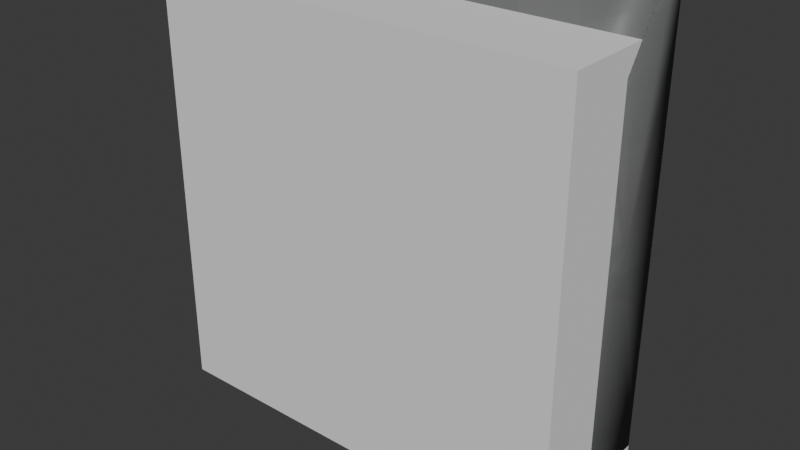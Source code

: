 # Source: genericWall.blend  (saved by Blender 4.1.24; exported with 4.5.12 LTS)
import bpy
from mathutils import Matrix  # noqa: F401  (used for matrix-valued properties, if any)

bpy.ops.wm.read_factory_settings(use_empty=True)
scene = bpy.context.scene
scene.name = 'Scene'

# ---- collections
col_collection = bpy.data.collections.new('Collection'); scene.collection.children.link(col_collection)

# ---- images (referenced by path relative to the original .blend; pixels are not part of the script)
import os
ASSET_DIR = os.environ.get("B2B_ASSET_DIR", "")  # directory of the original .blend (textures are referenced by path, not embedded)
HERE = os.path.dirname(os.path.abspath(__file__))  # packed textures are extracted next to this script under _unpacked/

def load_image(name, relpath, width, height, colorspace="sRGB"):
    """Load a texture the original file referenced (path relative to the .blend, or extracted next to this script)."""
    p = next((c for c in (os.path.join(HERE, relpath), os.path.join(ASSET_DIR, relpath)) if relpath and os.path.exists(c)), "")
    if p:
        img = bpy.data.images.load(p, check_existing=True)
        img.name = name
    else:  # same state as the original file: an image datablock whose file is absent (Cycles renders it pink)
        img = bpy.data.images.new(name, width, height)
        img.source = "FILE"
        img.filepath = "//" + (relpath or name)
    img.colorspace_settings.name = colorspace
    return img
img_walltexture = load_image('WallTexture', '_unpacked/WallTexture.1a4ca150.png', 1024, 1024, 'sRGB')

# ---- materials (node trees are filled in below, after node groups)
mat_wallmat = bpy.data.materials.new('WallMat')
mat_wallmat.use_transparent_shadow = False

# ---- material node trees
mat_wallmat.use_nodes = True; mat_wallmat.node_tree.nodes.clear()
_N = mat_wallmat.node_tree.nodes; _L = mat_wallmat.node_tree.links
n0 = _N.new('ShaderNodeOutputMaterial'); n0.name = 'Material Output'; n0.location = (449, 1061)
n1 = _N.new('ShaderNodeBsdfDiffuse'); n1.name = 'Diffuse BSDF'; n1.location = (-374, 299)
n1.inputs[0].default_value = (0.7991, 0.7991, 0.7991, 1.0)
n2 = _N.new('ShaderNodeShaderToRGB'); n2.name = 'Shader to RGB'; n2.location = (-186, 290)
n3 = _N.new('ShaderNodeValToRGB'); n3.name = 'Color Ramp'; n3.location = (7, 327)
n3.color_ramp.interpolation = 'CONSTANT'
while len(n3.color_ramp.elements) > 1: n3.color_ramp.elements.remove(n3.color_ramp.elements[-1])
n3.color_ramp.elements[0].position = 0.0; n3.color_ramp.elements[0].color = (0.09306, 0.09306, 0.09306, 1.0)
_e = n3.color_ramp.elements.new(0.2); _e.color = (0.1878, 0.1946, 0.1912, 1.0)
_e = n3.color_ramp.elements.new(0.58); _e.color = (0.4397, 0.4735, 0.4735, 1.0)
_e = n3.color_ramp.elements.new(0.66); _e.color = (0.6105, 0.5711, 0.4969, 1.0)
_e = n3.color_ramp.elements.new(0.75); _e.color = (0.7605, 0.7682, 0.7305, 1.0)
n4 = _N.new('ShaderNodeMixShader'); n4.name = 'Mix Shader'; n4.location = (314, 488)
n5 = _N.new('ShaderNodeValToRGB'); n5.name = 'Color Ramp.001'; n5.location = (-1, 585)
while len(n5.color_ramp.elements) > 1: n5.color_ramp.elements.remove(n5.color_ramp.elements[-1])
n5.color_ramp.elements[0].position = 0.0; n5.color_ramp.elements[0].color = (0.8797, 0.8797, 0.8797, 1.0)
_e = n5.color_ramp.elements.new(1.0); _e.color = (1.0, 1.0, 1.0, 1.0)
n6 = _N.new('ShaderNodeTexVoronoi'); n6.name = 'Voronoi Texture'; n6.location = (-201, 710)
n7 = _N.new('ShaderNodeMapping'); n7.name = 'Mapping'; n7.location = (-371, 764)
n7.inputs[3].default_value = (5.0, 5.0, 5.0)
n8 = _N.new('ShaderNodeTexCoord'); n8.name = 'Texture Coordinate'; n8.location = (-587, 660)
n9 = _N.new('ShaderNodeTexImage'); n9.name = 'Image Texture'; n9.location = (-213, 1132)
n9.image = img_walltexture
n10 = _N.new('ShaderNodeBsdfPrincipled'); n10.name = 'Principled BSDF'; n10.location = (102, 1151)
n10.subsurface_method = 'RANDOM_WALK_SKIN'
n10.inputs[1].default_value = 0.1
n10.inputs[3].default_value = 1.0
n10.inputs[13].default_value = 0.0
_L.new(n1.outputs[0], n2.inputs[0])
_L.new(n2.outputs[0], n3.inputs[0])
_L.new(n5.outputs[0], n4.inputs[0])
_L.new(n6.outputs[1], n5.inputs[0])
_L.new(n7.outputs[0], n6.inputs[0])
_L.new(n8.outputs[2], n7.inputs[0])
_L.new(n3.outputs[0], n4.inputs[2])
_L.new(n9.outputs[0], n10.inputs[0])
_L.new(n10.outputs[0], n0.inputs[0])
n0.is_active_output = True

# ---- world
world_world = bpy.data.worlds.new('World'); scene.world = world_world
world_world.use_nodes = True; world_world.node_tree.nodes.clear()
_N = world_world.node_tree.nodes; _L = world_world.node_tree.links
n0 = _N.new('ShaderNodeOutputWorld'); n0.name = 'World Output'; n0.location = (300, 300)
n1 = _N.new('ShaderNodeBackground'); n1.name = 'Background'; n1.location = (10, 300)
n1.inputs[0].default_value = (0.05088, 0.05088, 0.05088, 1.0)
_L.new(n1.outputs[0], n0.inputs[0])
n0.is_active_output = True
world_world.color = (0.05088, 0.05088, 0.05088)
world_world.use_sun_shadow = False
world_world.sun_shadow_jitter_overblur = 0.0

# ---- meshes
me_plane_001 = bpy.data.meshes.new('Plane.001')
me_plane_001.from_pydata([(3.0, 1.0, 0.75), (3.0, 1.0, -0.75), (-3.0, 1.0, 0.75), (-3.0, 1.0, -0.75), (3.0, 0.5, 0.75), (3.0, -1.0, -0.75), (-3.0, 0.5, 0.75), (-3.0, -1.0, -0.75), (-2.0, 1.0, 0.75), (-1.0, 1.0, 0.75), (7.55e-08, 1.0, 0.75), (1.0, 1.0, 0.75), (2.0, 1.0, 0.75), (2.0, 1.0, -0.75), (1.0, 1.0, -0.75), (7.55e-08, 1.0, -0.75), (-1.0, 1.0, -0.75), (-2.0, 1.0, -0.75), (-2.0, 0.5, 0.75), (-1.0, 0.5, 0.75), (3.775e-08, 0.5, 0.75), (1.0, 0.5, 0.75), (2.0, 0.5, 0.75), (2.0, -1.0, -0.75), (1.0, -1.0, -0.75), (-7.55e-08, -1.0, -0.75), (-1.0, -1.0, -0.75), (-2.0, -1.0, -0.75), (3.0, 1.0, 0.5), (3.0, 1.0, 0.25), (3.0, 1.0, -1.093e-08), (3.0, 1.0, -0.25), (3.0, 1.0, -0.5), (-3.0, 1.0, -0.5), (-3.0, 1.0, -0.25), (-3.0, 1.0, -1.093e-08), (-3.0, 1.0, 0.25), (-3.0, 1.0, 0.5), (3.0, -0.1667, 0.5), (3.0, -0.08333, 0.25), (3.0, -0.25, 2.732e-09), (3.0, -0.5417, -0.25), (3.0, -0.7833, -0.5), (-3.0, -0.7833, -0.5), (-3.0, -0.5417, -0.25), (-3.0, -0.25, 2.732e-09), (-3.0, -0.08333, 0.25), (-3.0, -0.1667, 0.5), (2.0, -0.7833, -0.5), (2.0, -0.6667, -0.25), (2.0, -0.08051, 5.464e-09), (2.0, 0.08616, 0.25), (2.0, -0.1667, 0.5), (1.0, -0.7443, -0.5), (1.0, -0.6276, -0.25), (1.0, -0.08051, 5.464e-09), (1.0, 0.08616, 0.25), (1.0, -0.1667, 0.5), (-4.038e-08, -0.5348, -0.5), (-3.157e-08, -0.4182, -0.25), (-1.887e-08, -0.25, 5.464e-09), (-6.291e-09, -0.08333, 0.25), (-1.258e-08, -0.1667, 0.5), (-1.0, -0.7833, -0.5), (-1.0, -0.6667, -0.25), (-1.0, 0.06364, 5.464e-09), (-1.0, -0.08333, 0.25), (-1.0, -0.02812, 0.5), (-2.0, -0.7833, -0.5), (-2.0, -0.6667, -0.25), (-2.0, 0.06364, 5.464e-09), (-2.0, -0.08333, 0.25), (-2.0, -0.02812, 0.5), (2.0, 1.0, 0.5), (2.0, 1.0, 0.25), (2.0, 1.0, -1.093e-08), (2.0, 1.0, -0.25), (2.0, 1.0, -0.5), (1.0, 1.0, 0.5), (1.0, 1.0, 0.25), (1.0, 1.0, -1.093e-08), (1.0, 1.0, -0.25), (1.0, 1.0, -0.5), (7.55e-08, 1.0, 0.5), (7.55e-08, 1.0, 0.25), (7.55e-08, 1.0, -1.093e-08), (7.55e-08, 1.0, -0.25), (7.55e-08, 1.0, -0.5), (-1.0, 1.0, 0.5), (-1.0, 1.0, 0.25), (-1.0, 1.0, -1.093e-08), (-1.0, 1.0, -0.25), (-1.0, 1.0, -0.5), (-2.0, 1.0, 0.5), (-2.0, 1.0, 0.25), (-2.0, 1.0, -1.093e-08), (-2.0, 1.0, -0.25), (-2.0, 1.0, -0.5)], [], [(97, 33, 3, 17), (68, 27, 7, 43), (17, 3, 7, 27), (12, 0, 4, 22), (2, 8, 18, 6), (8, 9, 19, 18), (9, 10, 20, 19), (10, 11, 21, 20), (11, 12, 22, 21), (1, 13, 23, 5), (13, 14, 24, 23), (14, 15, 25, 24), (15, 16, 26, 25), (16, 17, 27, 26), (42, 5, 23, 48), (48, 23, 24, 53), (53, 24, 25, 58), (58, 25, 26, 63), (63, 26, 27, 68), (32, 77, 13, 1), (77, 82, 14, 13), (82, 87, 15, 14), (87, 92, 16, 15), (92, 97, 17, 16), (9, 8, 93, 88), (88, 93, 94, 89), (89, 94, 95, 90), (90, 95, 96, 91), (91, 96, 97, 92), (10, 9, 88, 83), (83, 88, 89, 84), (84, 89, 90, 85), (85, 90, 91, 86), (86, 91, 92, 87), (11, 10, 83, 78), (78, 83, 84, 79), (79, 84, 85, 80), (80, 85, 86, 81), (81, 86, 87, 82), (12, 11, 78, 73), (73, 78, 79, 74), (74, 79, 80, 75), (75, 80, 81, 76), (76, 81, 82, 77), (0, 12, 73, 28), (28, 73, 74, 29), (29, 74, 75, 30), (30, 75, 76, 31), (31, 76, 77, 32), (19, 67, 72, 18), (67, 66, 71, 72), (66, 65, 70, 71), (65, 64, 69, 70), (64, 63, 68, 69), (20, 62, 67, 19), (62, 61, 66, 67), (61, 60, 65, 66), (60, 59, 64, 65), (59, 58, 63, 64), (21, 57, 62, 20), (57, 56, 61, 62), (56, 55, 60, 61), (55, 54, 59, 60), (54, 53, 58, 59), (22, 52, 57, 21), (52, 51, 56, 57), (51, 50, 55, 56), (50, 49, 54, 55), (49, 48, 53, 54), (4, 38, 52, 22), (38, 39, 51, 52), (39, 40, 50, 51), (40, 41, 49, 50), (41, 42, 48, 49), (18, 72, 47, 6), (72, 71, 46, 47), (71, 70, 45, 46), (70, 69, 44, 45), (69, 68, 43, 44), (8, 2, 37, 93), (93, 37, 36, 94), (94, 36, 35, 95), (95, 35, 34, 96), (96, 34, 33, 97), (2, 6, 47, 46, 45, 44, 43, 7, 3, 33, 34, 35, 36, 37), (1, 5, 42, 41, 40, 39, 38, 4, 0, 28, 29, 30, 31, 32)])
me_plane_001.polygons.foreach_set('use_smooth', [True] * 86)
_uv = me_plane_001.uv_layers.new(name='UVMap')
_uv.uv.foreach_set('vector', [0.5833, 0.4167, 0.5833, 0.5, 0.5, 0.5, 0.5, 0.4167, 0.08333, 0.4175, 0.08333, 0.501, -2.203e-08, 0.501, -1.984e-08, 0.4175, 0.5, 0.5833, 0.5, 0.5, 0.5417, 0.5, 0.5417, 0.5833, 0.625, 0.5833, 0.625, 0.5, 0.6354, 0.5, 0.6354, 0.5833, 0.625, 1.0, 0.625, 0.9167, 0.6354, 0.9167, 0.6354, 1.0, 0.625, 0.9167, 0.625, 0.8333, 0.6354, 0.8333, 0.6354, 0.9167, 0.625, 0.8333, 0.625, 0.75, 0.6354, 0.75, 0.6354, 0.8333, 0.625, 0.75, 0.625, 0.6667, 0.6354, 0.6667, 0.6354, 0.75, 0.625, 0.6667, 0.625, 0.5833, 0.6354, 0.5833, 0.6354, 0.6667, 0.5, 1.0, 0.5, 0.9167, 0.5417, 0.9167, 0.5417, 1.0, 0.5, 0.9167, 0.5, 0.8333, 0.5417, 0.8333, 0.5417, 0.9167, 0.5, 0.8333, 0.5, 0.75, 0.5417, 0.75, 0.5417, 0.8333, 0.5, 0.75, 0.5, 0.6667, 0.5417, 0.6667, 0.5417, 0.75, 0.5, 0.6667, 0.5, 0.5833, 0.5417, 0.5833, 0.5417, 0.6667, 0.5, 0.4175, 0.5, 0.501, 0.4167, 0.501, 0.4167, 0.4175, 0.4167, 0.4175, 0.4167, 0.501, 0.3333, 0.501, 0.3333, 0.4175, 0.3333, 0.4175, 0.3333, 0.501, 0.25, 0.501, 0.25, 0.4172, 0.25, 0.4172, 0.25, 0.501, 0.1667, 0.501, 0.1667, 0.4175, 0.1667, 0.4175, 0.1667, 0.501, 0.08333, 0.501, 0.08333, 0.4175, 0.5833, 1.126e-08, 0.5833, 0.08333, 0.5, 0.08333, 0.5, 3.975e-09, 0.5833, 0.08333, 0.5833, 0.1667, 0.5, 0.1667, 0.5, 0.08333, 0.5833, 0.1667, 0.5833, 0.25, 0.5, 0.25, 0.5, 0.1667, 0.5833, 0.25, 0.5833, 0.3333, 0.5, 0.3333, 0.5, 0.25, 0.5833, 0.3333, 0.5833, 0.4167, 0.5, 0.4167, 0.5, 0.3333, 1.0, 0.3333, 1.0, 0.4167, 0.9167, 0.4167, 0.9167, 0.3333, 0.9167, 0.3333, 0.9167, 0.4167, 0.8333, 0.4167, 0.8333, 0.3333, 0.8333, 0.3333, 0.8333, 0.4167, 0.75, 0.4167, 0.75, 0.3333, 0.75, 0.3333, 0.75, 0.4167, 0.6667, 0.4167, 0.6667, 0.3333, 0.6667, 0.3333, 0.6667, 0.4167, 0.5833, 0.4167, 0.5833, 0.3333, 1.0, 0.25, 1.0, 0.3333, 0.9167, 0.3333, 0.9167, 0.25, 0.9167, 0.25, 0.9167, 0.3333, 0.8333, 0.3333, 0.8333, 0.25, 0.8333, 0.25, 0.8333, 0.3333, 0.75, 0.3333, 0.75, 0.25, 0.75, 0.25, 0.75, 0.3333, 0.6667, 0.3333, 0.6667, 0.25, 0.6667, 0.25, 0.6667, 0.3333, 0.5833, 0.3333, 0.5833, 0.25, 1.0, 0.1667, 1.0, 0.25, 0.9167, 0.25, 0.9167, 0.1667, 0.9167, 0.1667, 0.9167, 0.25, 0.8333, 0.25, 0.8333, 0.1667, 0.8333, 0.1667, 0.8333, 0.25, 0.75, 0.25, 0.75, 0.1667, 0.75, 0.1667, 0.75, 0.25, 0.6667, 0.25, 0.6667, 0.1667, 0.6667, 0.1667, 0.6667, 0.25, 0.5833, 0.25, 0.5833, 0.1667, 1.0, 0.08333, 1.0, 0.1667, 0.9167, 0.1667, 0.9167, 0.08333, 0.9167, 0.08333, 0.9167, 0.1667, 0.8333, 0.1667, 0.8333, 0.08333, 0.8333, 0.08333, 0.8333, 0.1667, 0.75, 0.1667, 0.75, 0.08333, 0.75, 0.08333, 0.75, 0.1667, 0.6667, 0.1667, 0.6667, 0.08333, 0.6667, 0.08333, 0.6667, 0.1667, 0.5833, 0.1667, 0.5833, 0.08333, 1.0, 4.769e-08, 1.0, 0.08333, 0.9167, 0.08333, 0.9167, 4.04e-08, 0.9167, 4.04e-08, 0.9167, 0.08333, 0.8333, 0.08333, 0.8333, 3.312e-08, 0.8333, 3.312e-08, 0.8333, 0.08333, 0.75, 0.08333, 0.75, 2.583e-08, 0.75, 2.583e-08, 0.75, 0.08333, 0.6667, 0.08333, 0.6667, 1.855e-08, 0.6667, 1.855e-08, 0.6667, 0.08333, 0.5833, 0.08333, 0.5833, 1.126e-08, 0.1667, -2.516e-08, 0.1667, 0.08386, 0.08333, 0.08386, 0.08333, -1.258e-08, 0.1667, 0.08386, 0.1667, 0.1671, 0.08333, 0.1671, 0.08333, 0.08386, 0.1667, 0.1671, 0.1667, 0.2501, 0.08333, 0.2501, 0.08333, 0.1671, 0.1667, 0.2501, 0.1667, 0.3342, 0.08333, 0.3342, 0.08333, 0.2501, 0.1667, 0.3342, 0.1667, 0.4175, 0.08333, 0.4175, 0.08333, 0.3342, 0.25, -1.788e-08, 0.25, 0.08403, 0.1667, 0.08386, 0.1667, -2.516e-08, 0.25, 0.08403, 0.25, 0.1671, 0.1667, 0.1671, 0.1667, 0.08386, 0.25, 0.1671, 0.25, 0.2505, 0.1667, 0.2501, 0.1667, 0.1671, 0.25, 0.2505, 0.25, 0.3339, 0.1667, 0.3342, 0.1667, 0.2501, 0.25, 0.3339, 0.25, 0.4172, 0.1667, 0.4175, 0.1667, 0.3342, 0.3333, -1.059e-08, 0.3333, 0.08403, 0.25, 0.08403, 0.25, -1.788e-08, 0.3333, 0.08403, 0.3333, 0.1669, 0.25, 0.1671, 0.25, 0.08403, 0.3333, 0.1669, 0.3333, 0.2503, 0.25, 0.2505, 0.25, 0.1671, 0.3333, 0.2503, 0.3333, 0.3341, 0.25, 0.3339, 0.25, 0.2505, 0.3333, 0.3341, 0.3333, 0.4175, 0.25, 0.4172, 0.25, 0.3339, 0.4167, -2.318e-08, 0.4167, 0.08403, 0.3333, 0.08403, 0.3333, -1.059e-08, 0.4167, 0.08403, 0.4167, 0.1669, 0.3333, 0.1669, 0.3333, 0.08403, 0.4167, 0.1669, 0.4167, 0.2503, 0.3333, 0.2503, 0.3333, 0.1669, 0.4167, 0.2503, 0.4167, 0.3342, 0.3333, 0.3341, 0.3333, 0.2503, 0.4167, 0.3342, 0.4167, 0.4175, 0.3333, 0.4175, 0.3333, 0.3341, 0.5, 3.976e-09, 0.5, 0.08404, 0.4167, 0.08403, 0.4167, -2.318e-08, 0.5, 0.08404, 0.5, 0.1671, 0.4167, 0.1669, 0.4167, 0.08403, 0.5, 0.1671, 0.5, 0.2505, 0.4167, 0.2503, 0.4167, 0.1669, 0.5, 0.2505, 0.5, 0.334, 0.4167, 0.3342, 0.4167, 0.2503, 0.5, 0.334, 0.5, 0.4175, 0.4167, 0.4175, 0.4167, 0.3342, 0.08333, -1.258e-08, 0.08333, 0.08386, 2.73e-09, 0.08404, -1.987e-08, 8.462e-13, 0.08333, 0.08386, 0.08333, 0.1671, -1.6e-08, 0.1671, 2.73e-09, 0.08404, 0.08333, 0.1671, 0.08333, 0.2501, -2.095e-08, 0.2505, -1.6e-08, 0.1671, 0.08333, 0.2501, 0.08333, 0.3342, -1.902e-08, 0.334, -2.095e-08, 0.2505, 0.08333, 0.3342, 0.08333, 0.4175, -1.984e-08, 0.4175, -1.902e-08, 0.334, 1.0, 0.4167, 1.0, 0.5, 0.9167, 0.5, 0.9167, 0.4167, 0.9167, 0.4167, 0.9167, 0.5, 0.8333, 0.5, 0.8333, 0.4167, 0.8333, 0.4167, 0.8333, 0.5, 0.75, 0.5, 0.75, 0.4167, 0.75, 0.4167, 0.75, 0.5, 0.6667, 0.5, 0.6667, 0.4167, 0.6667, 0.4167, 0.6667, 0.5, 0.5833, 0.5, 0.5833, 0.4167, 0.5833, 0.5, 0.5938, 0.5, 0.6076, 0.5833, 0.6059, 0.6667, 0.6094, 0.75, 0.6155, 0.8333, 0.6205, 0.9167, 0.625, 1.0, 0.5833, 1.0, 0.5833, 0.9167, 0.5833, 0.8333, 0.5833, 0.75, 0.5833, 0.6667, 0.5833, 0.5833, 0.5417, 0.5, 0.5833, 0.5, 0.5788, 0.5833, 0.5738, 0.6667, 0.5677, 0.75, 0.5642, 0.8333, 0.566, 0.9167, 0.5521, 1.0, 0.5417, 1.0, 0.5417, 0.9167, 0.5417, 0.8333, 0.5417, 0.75, 0.5417, 0.6667, 0.5417, 0.5833])
me_plane_001.materials.append(mat_wallmat)
me_plane_001.update()
me_cube_016 = bpy.data.meshes.new('Cube.016')
me_cube_016.from_pydata([(-1.0, -1.0, -1.0), (-1.0, -1.0, 1.0), (-1.0, 1.0, -1.0), (-1.0, 1.0, 1.0), (1.0, -1.0, -1.0), (1.0, -1.0, 1.0), (1.0, 1.0, -1.0), (1.0, 1.0, 1.0)], [], [(0, 1, 3, 2), (2, 3, 7, 6), (6, 7, 5, 4), (4, 5, 1, 0), (2, 6, 4, 0), (7, 3, 1, 5)])
_uv = me_cube_016.uv_layers.new(name='UVMap')
_uv.uv.foreach_set('vector', [0.375, 0.0, 0.625, 0.0, 0.625, 0.25, 0.375, 0.25, 0.375, 0.25, 0.625, 0.25, 0.625, 0.5, 0.375, 0.5, 0.375, 0.5, 0.625, 0.5, 0.625, 0.75, 0.375, 0.75, 0.375, 0.75, 0.625, 0.75, 0.625, 1.0, 0.375, 1.0, 0.125, 0.5, 0.375, 0.5, 0.375, 0.75, 0.125, 0.75, 0.625, 0.5, 0.875, 0.5, 0.875, 0.75, 0.625, 0.75])
me_cube_016.update()

# ---- objects
ob_wallshort_001 = bpy.data.objects.new('WallShort.001', me_plane_001)
ob_wallshort_colonly_001 = bpy.data.objects.new('WallShort-colonly.001', me_cube_016)

# ---- transforms, parenting, visibility, modifiers, constraints
ob_wallshort_001.location = (0.0, 4.0, 3.0)
ob_wallshort_001.scale = (1.0, 1.0, 4.0)
_m = ob_wallshort_001.modifiers.new('Subdivision', 'SUBSURF')
_m.subdivision_type = 'SIMPLE'
_m.render_levels = 1
_m = ob_wallshort_001.modifiers.new('Displace', 'DISPLACE')
_m.strength = 0.2
_m.direction = 'Z'
ob_wallshort_colonly_001.location = (0.0, 4.0, 3.0)
ob_wallshort_colonly_001.rotation_euler = (0.0, -0.0, 1.571)
ob_wallshort_colonly_001.scale = (1.0, 3.0, 3.0)

# ---- collection membership
col_collection.objects.link(ob_wallshort_001)
col_collection.objects.link(ob_wallshort_colonly_001)

# ---- scene / render settings (as saved in the file)
scene.frame_start = 1; scene.frame_end = 250; scene.frame_set(1)
scene.render.engine = 'BLENDER_EEVEE_NEXT'
scene.cycles.sampling_pattern = 'TABULATED_SOBOL'
scene.eevee.ray_tracing_options.trace_max_roughness = 0.0
bpy.context.view_layer.update()

# ---- added for rendering (the .blend has no active camera and no usable light): camera, sun
cam_auto = bpy.data.cameras.new('AutoCamera')
cam_auto.lens = 50.0
cam_auto.sensor_width = 36.0
cam_auto.clip_end = 1000.0
ob_auto_camera = bpy.data.objects.new('AutoCamera', cam_auto)
scene.collection.objects.link(ob_auto_camera)
ob_auto_camera.location = (8.06708, -5.6805, 9.45432)
ob_auto_camera.rotation_euler = (1.09748, -7.21219e-08, 0.694738)
scene.camera = ob_auto_camera
light_auto_sun = bpy.data.lights.new('AutoSun', 'SUN')
light_auto_sun.energy = 3.0
light_auto_sun.angle = 0.0523599
ob_auto_sun = bpy.data.objects.new('AutoSun', light_auto_sun)
scene.collection.objects.link(ob_auto_sun)
ob_auto_sun.rotation_euler = (0.872665, 0.174533, 0.523599)
bpy.context.view_layer.update()
